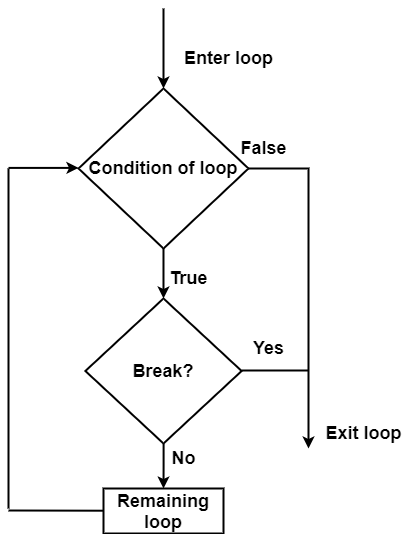

The diagram above was exported from draw.io. Its source (the exported page's mxGraphModel, read from the mxfile embedded in the PNG):
<mxGraphModel dx="1119" dy="491" grid="1" gridSize="10" guides="1" tooltips="1" connect="1" arrows="1" fold="1" page="1" pageScale="1" pageWidth="827" pageHeight="1169" math="0" shadow="0">
  <root>
    <mxCell id="WIyWlLk6GJQsqaUBKTNV-0" />
    <mxCell id="WIyWlLk6GJQsqaUBKTNV-1" parent="WIyWlLk6GJQsqaUBKTNV-0" />
    <mxCell id="chgYNvOkbbh4YvfYosm4-1" style="edgeStyle=orthogonalEdgeStyle;rounded=0;orthogonalLoop=1;jettySize=auto;html=1;entryX=0.5;entryY=0;entryDx=0;entryDy=0;" edge="1" parent="WIyWlLk6GJQsqaUBKTNV-1">
      <mxGeometry relative="1" as="geometry">
        <mxPoint x="215" y="200" as="sourcePoint" />
        <mxPoint x="215" y="200" as="targetPoint" />
      </mxGeometry>
    </mxCell>
    <mxCell id="chgYNvOkbbh4YvfYosm4-6" style="edgeStyle=orthogonalEdgeStyle;rounded=0;orthogonalLoop=1;jettySize=auto;html=1;strokeWidth=2;" edge="1" parent="WIyWlLk6GJQsqaUBKTNV-1" source="chgYNvOkbbh4YvfYosm4-2">
      <mxGeometry relative="1" as="geometry">
        <mxPoint x="380" y="490" as="targetPoint" />
      </mxGeometry>
    </mxCell>
    <mxCell id="chgYNvOkbbh4YvfYosm4-20" style="edgeStyle=orthogonalEdgeStyle;rounded=0;orthogonalLoop=1;jettySize=auto;html=1;entryX=0.5;entryY=0;entryDx=0;entryDy=0;strokeWidth=2;" edge="1" parent="WIyWlLk6GJQsqaUBKTNV-1" source="chgYNvOkbbh4YvfYosm4-2" target="chgYNvOkbbh4YvfYosm4-4">
      <mxGeometry relative="1" as="geometry" />
    </mxCell>
    <object label="&lt;font style=&quot;font-size: 18px&quot;&gt;&lt;b&gt;Condition of loop&lt;/b&gt;&lt;/font&gt;" id="chgYNvOkbbh4YvfYosm4-2">
      <mxCell style="rhombus;whiteSpace=wrap;html=1;fillColor=none;strokeWidth=2;" vertex="1" parent="WIyWlLk6GJQsqaUBKTNV-1">
        <mxGeometry x="150" y="130" width="170" height="160" as="geometry" />
      </mxCell>
    </object>
    <mxCell id="chgYNvOkbbh4YvfYosm4-7" style="edgeStyle=orthogonalEdgeStyle;rounded=0;orthogonalLoop=1;jettySize=auto;html=1;strokeWidth=2;" edge="1" parent="WIyWlLk6GJQsqaUBKTNV-1" source="chgYNvOkbbh4YvfYosm4-4" target="chgYNvOkbbh4YvfYosm4-8">
      <mxGeometry relative="1" as="geometry">
        <mxPoint x="235.005" y="530" as="targetPoint" />
      </mxGeometry>
    </mxCell>
    <mxCell id="chgYNvOkbbh4YvfYosm4-4" value="&lt;font style=&quot;font-size: 18px&quot;&gt;&lt;b&gt;Break?&lt;/b&gt;&lt;/font&gt;" style="rhombus;whiteSpace=wrap;html=1;fillColor=none;strokeWidth=2;" vertex="1" parent="WIyWlLk6GJQsqaUBKTNV-1">
      <mxGeometry x="156.87" y="340" width="156.25" height="145" as="geometry" />
    </mxCell>
    <mxCell id="chgYNvOkbbh4YvfYosm4-8" value="&lt;font style=&quot;font-size: 18px&quot;&gt;&lt;b&gt;Remaining loop&lt;/b&gt;&lt;/font&gt;" style="rounded=0;whiteSpace=wrap;html=1;fillColor=none;strokeWidth=2;" vertex="1" parent="WIyWlLk6GJQsqaUBKTNV-1">
      <mxGeometry x="175" y="530" width="120" height="45" as="geometry" />
    </mxCell>
    <mxCell id="chgYNvOkbbh4YvfYosm4-14" value="" style="endArrow=none;html=1;strokeWidth=2;" edge="1" parent="WIyWlLk6GJQsqaUBKTNV-1">
      <mxGeometry width="50" height="50" relative="1" as="geometry">
        <mxPoint x="313.12" y="412" as="sourcePoint" />
        <mxPoint x="380" y="412" as="targetPoint" />
      </mxGeometry>
    </mxCell>
    <mxCell id="chgYNvOkbbh4YvfYosm4-15" value="" style="endArrow=none;html=1;strokeWidth=2;" edge="1" parent="WIyWlLk6GJQsqaUBKTNV-1">
      <mxGeometry width="50" height="50" relative="1" as="geometry">
        <mxPoint x="80" y="550" as="sourcePoint" />
        <mxPoint x="80" y="210" as="targetPoint" />
        <Array as="points" />
      </mxGeometry>
    </mxCell>
    <mxCell id="chgYNvOkbbh4YvfYosm4-17" value="" style="endArrow=none;html=1;strokeWidth=2;" edge="1" parent="WIyWlLk6GJQsqaUBKTNV-1">
      <mxGeometry width="50" height="50" relative="1" as="geometry">
        <mxPoint x="80" y="552" as="sourcePoint" />
        <mxPoint x="175" y="552.21" as="targetPoint" />
      </mxGeometry>
    </mxCell>
    <mxCell id="chgYNvOkbbh4YvfYosm4-18" value="" style="endArrow=classic;html=1;strokeWidth=2;" edge="1" parent="WIyWlLk6GJQsqaUBKTNV-1">
      <mxGeometry width="50" height="50" relative="1" as="geometry">
        <mxPoint x="80" y="209.41" as="sourcePoint" />
        <mxPoint x="150" y="209.41" as="targetPoint" />
      </mxGeometry>
    </mxCell>
    <mxCell id="chgYNvOkbbh4YvfYosm4-21" value="&lt;font style=&quot;font-size: 18px&quot;&gt;&lt;b&gt;True&lt;/b&gt;&lt;/font&gt;" style="text;html=1;resizable=0;autosize=1;align=center;verticalAlign=middle;points=[];fillColor=none;strokeColor=none;rounded=0;" vertex="1" parent="WIyWlLk6GJQsqaUBKTNV-1">
      <mxGeometry x="235" y="310" width="50" height="20" as="geometry" />
    </mxCell>
    <mxCell id="chgYNvOkbbh4YvfYosm4-22" value="&lt;font style=&quot;font-size: 18px&quot;&gt;&lt;b&gt;Yes&lt;/b&gt;&lt;/font&gt;" style="text;html=1;resizable=0;autosize=1;align=center;verticalAlign=middle;points=[];fillColor=none;strokeColor=none;rounded=0;" vertex="1" parent="WIyWlLk6GJQsqaUBKTNV-1">
      <mxGeometry x="315" y="380" width="50" height="20" as="geometry" />
    </mxCell>
    <mxCell id="chgYNvOkbbh4YvfYosm4-25" value="" style="endArrow=classic;html=1;entryX=0.5;entryY=0;entryDx=0;entryDy=0;strokeWidth=2;" edge="1" parent="WIyWlLk6GJQsqaUBKTNV-1" target="chgYNvOkbbh4YvfYosm4-2">
      <mxGeometry width="50" height="50" relative="1" as="geometry">
        <mxPoint x="235" y="50" as="sourcePoint" />
        <mxPoint x="210" y="30" as="targetPoint" />
      </mxGeometry>
    </mxCell>
    <mxCell id="chgYNvOkbbh4YvfYosm4-26" value="&lt;font style=&quot;font-size: 18px&quot;&gt;&lt;b&gt;No&lt;/b&gt;&lt;/font&gt;" style="text;html=1;resizable=0;autosize=1;align=center;verticalAlign=middle;points=[];fillColor=none;strokeColor=none;rounded=0;" vertex="1" parent="WIyWlLk6GJQsqaUBKTNV-1">
      <mxGeometry x="235" y="490" width="40" height="20" as="geometry" />
    </mxCell>
    <mxCell id="chgYNvOkbbh4YvfYosm4-27" value="&lt;font style=&quot;font-size: 18px&quot;&gt;&lt;b&gt;False&lt;/b&gt;&lt;/font&gt;" style="text;html=1;resizable=0;autosize=1;align=center;verticalAlign=middle;points=[];fillColor=none;strokeColor=none;rounded=0;" vertex="1" parent="WIyWlLk6GJQsqaUBKTNV-1">
      <mxGeometry x="305" y="180" width="60" height="20" as="geometry" />
    </mxCell>
    <mxCell id="chgYNvOkbbh4YvfYosm4-28" value="&lt;b&gt;&lt;font style=&quot;font-size: 18px&quot;&gt;Exit loop&lt;/font&gt;&lt;/b&gt;" style="text;html=1;resizable=0;autosize=1;align=center;verticalAlign=middle;points=[];fillColor=none;strokeColor=none;rounded=0;" vertex="1" parent="WIyWlLk6GJQsqaUBKTNV-1">
      <mxGeometry x="390" y="465" width="90" height="20" as="geometry" />
    </mxCell>
    <mxCell id="chgYNvOkbbh4YvfYosm4-35" value="&lt;span style=&quot;font-size: 18px&quot;&gt;&lt;b&gt;Enter loop&lt;/b&gt;&lt;/span&gt;" style="text;html=1;resizable=0;autosize=1;align=center;verticalAlign=middle;points=[];fillColor=none;strokeColor=none;rounded=0;" vertex="1" parent="WIyWlLk6GJQsqaUBKTNV-1">
      <mxGeometry x="250" y="90" width="100" height="20" as="geometry" />
    </mxCell>
  </root>
</mxGraphModel>